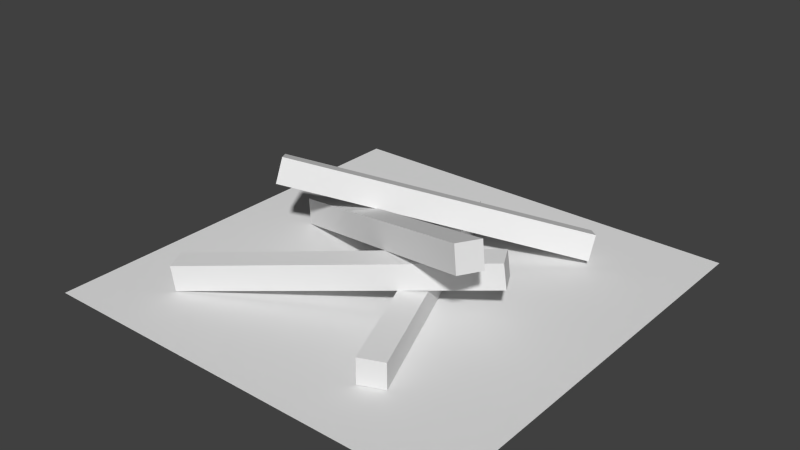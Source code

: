 # Source: campfire.blend  (saved by Blender 2.71.0; exported with 4.5.12 LTS)
import bpy
from mathutils import Matrix  # noqa: F401  (used for matrix-valued properties, if any)

bpy.ops.wm.read_factory_settings(use_empty=True)
scene = bpy.context.scene
scene.name = 'Scene'

# ---- collections
col_collection_1 = bpy.data.collections.new('Collection 1'); scene.collection.children.link(col_collection_1)

# ---- world
world_world = bpy.data.worlds.new('World'); scene.world = world_world
world_world.color = (0.05088, 0.05088, 0.05088)
world_world.use_sun_shadow = False
world_world.sun_shadow_jitter_overblur = 0.0
world_world.cycles.sampling_method = 'MANUAL'
world_world.cycles.sample_map_resolution = 256

# ---- meshes
me_plane = bpy.data.meshes.new('Plane')
me_plane.from_pydata([(-0.6087, -0.1049, 0.1602), (0.5026, 0.6825, -0.00178), (0.5756, 0.5939, 0.01576), (-0.5358, -0.1934, 0.1777), (-0.608, -0.06013, 0.2158), (0.5034, 0.7272, 0.05389), (0.5764, 0.6387, 0.07144), (-0.535, -0.1487, 0.2334), (0.5939, -0.3979, 0.2001), (-0.6449, 0.1198, 0.001735), (-0.5965, 0.2293, -0.00245), (0.6423, -0.2885, 0.1959), (0.566, -0.3768, 0.2575), (-0.6728, 0.141, 0.05912), (-0.6244, 0.2504, 0.05494), (0.6144, -0.2673, 0.2533), (-0.7046, -0.5895, 0.001569), (0.5223, 0.06281, 0.08688), (0.5786, -0.04314, 0.08688), (-0.6483, -0.6955, 0.001569), (-0.7175, -0.5964, 0.06112), (0.5094, 0.05595, 0.1464), (0.5657, -0.05001, 0.1464), (-0.6612, -0.7024, 0.06112), (0.383, -0.7114, 0.001), (-0.1463, 0.5847, 0.001), (-0.03526, 0.6301, 0.001), (0.4941, -0.666, 0.001), (0.383, -0.7114, 0.061), (-0.1463, 0.5847, 0.061), (-0.03526, 0.6301, 0.061), (0.4941, -0.666, 0.061), (-1.0, -1.0, 0.0), (1.0, -1.0, 0.0), (-1.0, 1.0, 0.0), (1.0, 1.0, 0.0)], [], [(4, 5, 1, 0), (5, 6, 2, 1), (6, 7, 3, 2), (7, 4, 0, 3), (0, 1, 2, 3), (7, 6, 5, 4), (12, 13, 9, 8), (13, 14, 10, 9), (14, 15, 11, 10), (15, 12, 8, 11), (8, 9, 10, 11), (15, 14, 13, 12), (20, 21, 17, 16), (21, 22, 18, 17), (22, 23, 19, 18), (23, 20, 16, 19), (16, 17, 18, 19), (23, 22, 21, 20), (28, 29, 25, 24), (29, 30, 26, 25), (30, 31, 27, 26), (31, 28, 24, 27), (24, 25, 26, 27), (31, 30, 29, 28), (32, 33, 35, 34)])
_uv = me_plane.uv_layers.new(name='UVMap')
_uv.uv.foreach_set('vector', [0.1227, 0.6634, 0.1227, 0.9655, 0.09605, 0.9626, 0.09605, 0.6605, 0.2913, 0.8412, 0.2913, 0.8253, 0.3002, 0.8204, 0.3002, 0.8372, 0.05936, 0.659, 0.05936, 0.9647, 0.03184, 0.9663, 0.03184, 0.6606, 0.2922, 0.8052, 0.2922, 0.7865, 0.3022, 0.791, 0.3022, 0.8088, 0.1834, 0.6575, 0.1834, 0.9671, 0.1578, 0.9675, 0.1578, 0.6592, 0.2219, 0.9661, 0.2219, 0.6586, 0.2478, 0.6602, 0.2478, 0.9665, 0.4119, 0.9598, 0.4119, 0.6607, 0.4334, 0.6656, 0.4334, 0.9647, 0.2943, 0.8994, 0.2943, 0.8878, 0.3017, 0.8854, 0.3017, 0.897, 0.5585, 0.6566, 0.5585, 0.9612, 0.534, 0.9662, 0.534, 0.6616, 0.2927, 0.8666, 0.2927, 0.8524, 0.3017, 0.8554, 0.3017, 0.8695, 0.3464, 0.9659, 0.3464, 0.6584, 0.3723, 0.6588, 0.3723, 0.9663, 0.4979, 0.6591, 0.4979, 0.9651, 0.4723, 0.9655, 0.4723, 0.6595, 0.6905, 0.6237, 0.6905, 0.3174, 0.7163, 0.315, 0.7163, 0.6213, 0.3067, 0.6927, 0.3067, 0.7155, 0.2861, 0.7155, 0.2861, 0.6928, 0.6286, 0.6214, 0.6286, 0.3152, 0.6544, 0.3176, 0.6544, 0.6238, 0.2854, 0.6844, 0.2854, 0.6614, 0.3068, 0.6614, 0.3068, 0.6844, 0.8732, 0.6591, 0.8732, 0.9653, 0.8473, 0.9654, 0.8473, 0.6592, 0.9095, 0.9667, 0.9095, 0.6605, 0.9355, 0.6606, 0.9355, 0.9668, 0.6597, 0.9657, 0.6597, 0.6591, 0.6857, 0.6592, 0.6857, 0.9658, 0.3086, 0.7234, 0.3086, 0.7471, 0.2858, 0.7471, 0.2858, 0.7234, 0.5965, 0.9657, 0.5965, 0.659, 0.6225, 0.6589, 0.6225, 0.9656, 0.2856, 0.7767, 0.2856, 0.7528, 0.3082, 0.7528, 0.3082, 0.7767, 0.8102, 0.6591, 0.8102, 0.9666, 0.7843, 0.9666, 0.7843, 0.6592, 0.7221, 0.9666, 0.7221, 0.6588, 0.748, 0.6588, 0.748, 0.9666, 0.01024, 0.4862, 0.01024, 0.01494, 0.4901, 0.01409, 0.4901, 0.4853])
me_plane.use_remesh_preserve_volume = False
me_plane.use_remesh_preserve_attributes = False
me_plane.use_mirror_vertex_groups = False
me_plane.update()

# ---- objects
ob_plane = bpy.data.objects.new('Plane', me_plane)

# ---- transforms, parenting, visibility, modifiers, constraints
ob_plane.location = (0.0, 0.0, 0.0)
ob_plane.scale = (0.5, 0.5, 1.0)
ob_plane.lineart.crease_threshold = 0.0

# ---- collection membership
col_collection_1.objects.link(ob_plane)

# ---- scene / render settings (as saved in the file)
scene.frame_start = 1; scene.frame_end = 250; scene.frame_set(1)
scene.render.engine = 'BLENDER_EEVEE_NEXT'
scene.render.resolution_percentage = 50
scene.render.dither_intensity = 0.0
scene.cycles.use_denoising = False
scene.cycles.samples = 10
scene.cycles.sampling_pattern = 'TABULATED_SOBOL'
scene.cycles.light_sampling_threshold = 0.0
scene.cycles.use_adaptive_sampling = False
scene.cycles.use_light_tree = False
scene.cycles.blur_glossy = 0.0
scene.cycles.volume_bounces = 1
scene.cycles.pixel_filter_type = 'GAUSSIAN'
scene.cycles.sample_clamp_indirect = 0.0
scene.view_settings.view_transform = 'Standard'
bpy.context.view_layer.update()

# ---- added for rendering (the .blend has no active camera and no usable light): camera, sun
cam_auto = bpy.data.cameras.new('AutoCamera')
cam_auto.lens = 50.0
cam_auto.sensor_width = 36.0
cam_auto.clip_end = 1000.0
ob_auto_camera = bpy.data.objects.new('AutoCamera', cam_auto)
scene.collection.objects.link(ob_auto_camera)
ob_auto_camera.location = (1.33038, -1.59645, 1.1918)
ob_auto_camera.rotation_euler = (1.09748, -7.21219e-08, 0.694738)
scene.camera = ob_auto_camera
light_auto_sun = bpy.data.lights.new('AutoSun', 'SUN')
light_auto_sun.energy = 3.0
light_auto_sun.angle = 0.0523599
ob_auto_sun = bpy.data.objects.new('AutoSun', light_auto_sun)
scene.collection.objects.link(ob_auto_sun)
ob_auto_sun.rotation_euler = (0.872665, 0.174533, 0.523599)
bpy.context.view_layer.update()
